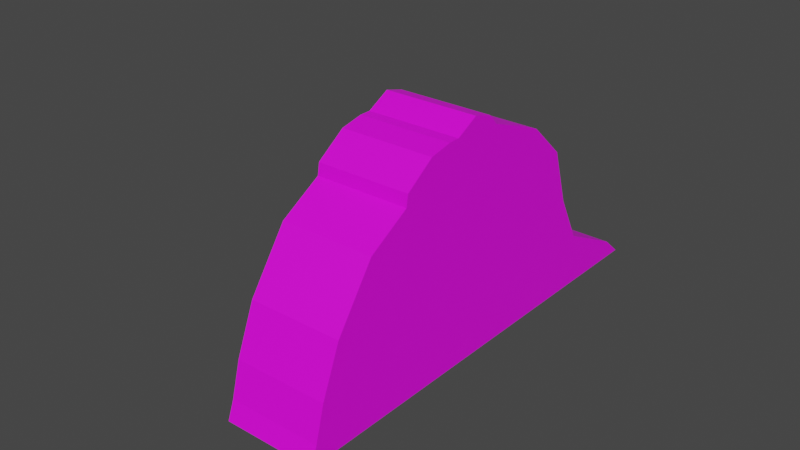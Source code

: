 # Source: Stone.blend  (saved by Blender 3.6.11; exported with 4.5.12 LTS)
import bpy
from mathutils import Matrix  # noqa: F401  (used for matrix-valued properties, if any)

bpy.ops.wm.read_factory_settings(use_empty=True)
scene = bpy.context.scene
scene.name = 'Scene'

# ---- collections
col_collection = bpy.data.collections.new('Collection'); scene.collection.children.link(col_collection)

# ---- images (referenced by path relative to the original .blend; pixels are not part of the script)
import os
ASSET_DIR = os.environ.get("B2B_ASSET_DIR", "")  # directory of the original .blend (textures are referenced by path, not embedded)
HERE = os.path.dirname(os.path.abspath(__file__))  # packed textures are extracted next to this script under _unpacked/

def load_image(name, relpath, width, height, colorspace="sRGB"):
    """Load a texture the original file referenced (path relative to the .blend, or extracted next to this script)."""
    p = next((c for c in (os.path.join(HERE, relpath), os.path.join(ASSET_DIR, relpath)) if relpath and os.path.exists(c)), "")
    if p:
        img = bpy.data.images.load(p, check_existing=True)
        img.name = name
    else:  # same state as the original file: an image datablock whose file is absent (Cycles renders it pink)
        img = bpy.data.images.new(name, width, height)
        img.source = "FILE"
        img.filepath = "//" + (relpath or name)
    img.colorspace_settings.name = colorspace
    return img
img_texture_palette_png = load_image('Texture_Palette.png', 'Texture_Palette.png', 1024, 1024, 'sRGB')

# ---- materials (node trees are filled in below, after node groups)
mat_material_001 = bpy.data.materials.new('Material.001')
mat_material_001.use_transparent_shadow = False

# ---- material node trees
mat_material_001.use_nodes = True; mat_material_001.node_tree.nodes.clear()
_N = mat_material_001.node_tree.nodes; _L = mat_material_001.node_tree.links
n0 = _N.new('ShaderNodeBsdfPrincipled'); n0.name = 'Principled BSDF'; n0.location = (10, 300)
n0.distribution = 'GGX'
n0.subsurface_method = 'RANDOM_WALK_SKIN'
n0.inputs[3].default_value = 1.45
n0.inputs[27].default_value = (0.0, 0.0, 0.0, 1.0)
n0.inputs[28].default_value = 1.0
n1 = _N.new('ShaderNodeOutputMaterial'); n1.name = 'Material Output'; n1.location = (300, 300)
n2 = _N.new('ShaderNodeTexImage'); n2.name = 'Image Texture'; n2.location = (-326, -2)
n2.image = img_texture_palette_png
_L.new(n0.outputs[0], n1.inputs[0])
_L.new(n2.outputs[0], n0.inputs[0])
n1.is_active_output = True

# ---- world
world_world = bpy.data.worlds.new('World'); scene.world = world_world
world_world.use_nodes = True; world_world.node_tree.nodes.clear()
_N = world_world.node_tree.nodes; _L = world_world.node_tree.links
n0 = _N.new('ShaderNodeOutputWorld'); n0.name = 'World Output'; n0.location = (300, 300)
n1 = _N.new('ShaderNodeBackground'); n1.name = 'Background'; n1.location = (10, 300)
n1.inputs[0].default_value = (0.05088, 0.05088, 0.05088, 1.0)
_L.new(n1.outputs[0], n0.inputs[0])
n0.is_active_output = True
world_world.color = (0.05088, 0.05088, 0.05088)
world_world.use_sun_shadow = False
world_world.sun_shadow_jitter_overblur = 0.0

# ---- meshes
me_cylinder = bpy.data.meshes.new('Cylinder')
me_cylinder.from_pydata([(-0.1291, 0.185, -0.25), (-0.1291, 0.185, 0.25), (8.136e-05, 0.2308, -0.25), (8.136e-05, 0.2308, 0.25), (0.09845, 0.1872, -0.25), (0.09845, 0.1872, 0.25), (0.1429, 0.1209, -0.25), (0.1429, 0.1209, 0.25), (0.3575, 0.001673, -0.25), (0.3575, 0.001673, 0.25), (0.4479, -0.05509, -0.25), (0.4479, -0.05509, 0.25), (0.6152, -0.2688, -0.25), (0.6152, -0.2688, 0.25), (0.6607, -0.5773, -0.25), (0.6607, -0.5773, 0.25), (0.7508, -0.8478, -0.25), (0.7508, -0.8478, 0.25), (1.086, -1.087, -0.25), (1.086, -1.087, 0.25), (1.18, -1.2, -0.25), (1.18, -1.2, 0.25), (-1.257, -0.8138, -0.25), (-1.257, -0.8138, 0.25), (-1.207, -0.7239, -0.25), (-1.207, -0.7239, 0.25), (-1.13, -0.5499, -0.25), (-1.13, -0.5499, 0.25), (-0.9908, -0.3157, -0.25), (-0.9908, -0.3157, 0.25), (-0.7412, -0.05397, -0.25), (-0.7412, -0.05397, 0.25), (-0.5015, 0.04272, -0.25), (-0.5015, 0.04272, 0.25), (-0.482, 0.1022, -0.25), (-0.482, 0.1022, 0.25), (-0.3113, 0.1873, -0.25), (-0.3113, 0.1873, 0.25), (-0.1894, 0.1937, -0.25), (-0.1894, 0.1937, 0.25), (-0.2405, -0.9765, -0.7184), (-0.06525, -1.004, -0.7184), (-0.2405, -0.9765, -0.2467), (-0.1426, -0.3586, -0.2467), (-0.06525, -1.004, -0.2467), (0.03261, -0.3864, -0.2467)], [], [(0, 1, 3, 2), (2, 3, 5, 4), (4, 5, 7, 6), (6, 7, 9, 8), (8, 9, 11, 10), (10, 11, 13, 12), (12, 13, 15, 14), (14, 15, 17, 16), (16, 17, 19, 18), (18, 19, 21, 20), (20, 21, 23, 22), (22, 23, 25, 24), (24, 25, 27, 26), (26, 27, 29, 28), (28, 29, 31, 30), (30, 31, 33, 32), (32, 33, 35, 34), (34, 35, 37, 36), (3, 1, 39, 37, 35, 33, 31, 29, 27, 25, 23, 21, 19, 17, 15, 13, 11, 9, 7, 5), (36, 37, 39, 38), (38, 39, 1, 0), (0, 2, 4, 6, 8, 10, 12, 14, 16, 18, 20, 22, 24, 26, 28, 30, 32, 34, 36, 38), (40, 43, 45, 41), (44, 45, 43, 42), (40, 42, 43), (41, 44, 42, 40), (44, 41, 45)])
_uv = me_cylinder.uv_layers.new(name='UVMap')
_uv.uv.foreach_set('vector', [0.1602, 0.6847, 0.1602, 0.6847, 0.1602, 0.6847, 0.1602, 0.6847, 0.1602, 0.6847, 0.1602, 0.6847, 0.1602, 0.6847, 0.1602, 0.6847, 0.1602, 0.6847, 0.1602, 0.6847, 0.1602, 0.6847, 0.1602, 0.6847, 0.1602, 0.6847, 0.1602, 0.6847, 0.1602, 0.6847, 0.1602, 0.6847, 0.1602, 0.6847, 0.1602, 0.6847, 0.1602, 0.6847, 0.1602, 0.6847, 0.1602, 0.6847, 0.1602, 0.6847, 0.1602, 0.6847, 0.1602, 0.6847, 0.1602, 0.6847, 0.1602, 0.6847, 0.1602, 0.6847, 0.1602, 0.6847, 0.1602, 0.6847, 0.1602, 0.6847, 0.1602, 0.6847, 0.1602, 0.6847, 0.1602, 0.6847, 0.1602, 0.6847, 0.1602, 0.6847, 0.1602, 0.6847, 0.1602, 0.6847, 0.1602, 0.6847, 0.1602, 0.6847, 0.1602, 0.6847, 0.1602, 0.6847, 0.1602, 0.6847, 0.1602, 0.6847, 0.1602, 0.6847, 0.1602, 0.6847, 0.1602, 0.6847, 0.1602, 0.6847, 0.1602, 0.6847, 0.1602, 0.6847, 0.1602, 0.6847, 0.1602, 0.6847, 0.1602, 0.6847, 0.1602, 0.6847, 0.1602, 0.6847, 0.1602, 0.6847, 0.1602, 0.6847, 0.1602, 0.6847, 0.1602, 0.6847, 0.1602, 0.6847, 0.1602, 0.6847, 0.1602, 0.6847, 0.1602, 0.6847, 0.1602, 0.6847, 0.1602, 0.6847, 0.1602, 0.6847, 0.1602, 0.6847, 0.1602, 0.6847, 0.1602, 0.6847, 0.1602, 0.6847, 0.1602, 0.6847, 0.1602, 0.6847, 0.1602, 0.6847, 0.457, 0.918, 0.457, 0.918, 0.457, 0.918, 0.457, 0.918, 0.457, 0.918, 0.457, 0.918, 0.457, 0.918, 0.457, 0.918, 0.457, 0.918, 0.457, 0.918, 0.457, 0.918, 0.457, 0.918, 0.457, 0.918, 0.457, 0.918, 0.457, 0.918, 0.457, 0.918, 0.457, 0.918, 0.457, 0.918, 0.457, 0.918, 0.457, 0.918, 0.1602, 0.6847, 0.1602, 0.6847, 0.1602, 0.6847, 0.1602, 0.6847, 0.1602, 0.6847, 0.1602, 0.6847, 0.1602, 0.6847, 0.1602, 0.6847, 0.1602, 0.6847, 0.1602, 0.6847, 0.1602, 0.6847, 0.1602, 0.6847, 0.1602, 0.6847, 0.1602, 0.6847, 0.1602, 0.6847, 0.1602, 0.6847, 0.1602, 0.6847, 0.1602, 0.6847, 0.1602, 0.6847, 0.1602, 0.6847, 0.1602, 0.6847, 0.1602, 0.6847, 0.1602, 0.6847, 0.1602, 0.6847, 0.1602, 0.6847, 0.1602, 0.6847, 0.1602, 0.6847, 0.1602, 0.6847, 0.1602, 0.6847, 0.1602, 0.6847, 0.1602, 0.6847, 0.1602, 0.6847, 0.1602, 0.6847, 0.1602, 0.6847, 0.1602, 0.6847, 0.1602, 0.6847, 0.1602, 0.6847, 0.1602, 0.6847, 0.1602, 0.6847, 0.1602, 0.6847, 0.1602, 0.6847, 0.1602, 0.6847, 0.1602, 0.6847, 0.1602, 0.6847, 0.1602, 0.6847, 0.1602, 0.6847])
me_cylinder.materials.append(mat_material_001)
me_cylinder.update()

# ---- objects
ob_cylinder = bpy.data.objects.new('Cylinder', me_cylinder)

# ---- transforms, parenting, visibility, modifiers, constraints
ob_cylinder.location = (0.0, 0.0, 1.0)
ob_cylinder.rotation_euler = (1.571, -0.1571, 1.571)

# ---- collection membership
col_collection.objects.link(ob_cylinder)

# ---- scene / render settings (as saved in the file)
scene.frame_start = 1; scene.frame_end = 250; scene.frame_set(1)
scene.render.engine = 'BLENDER_EEVEE_NEXT'
scene.cycles.sampling_pattern = 'TABULATED_SOBOL'
scene.view_settings.view_transform = 'Filmic'
bpy.context.view_layer.update()

# ---- added for rendering (the .blend has no active camera and no usable light): camera, sun
cam_auto = bpy.data.cameras.new('AutoCamera')
cam_auto.lens = 50.0
cam_auto.sensor_width = 36.0
cam_auto.clip_end = 1000.0
ob_auto_camera = bpy.data.objects.new('AutoCamera', cam_auto)
scene.collection.objects.link(ob_auto_camera)
ob_auto_camera.location = (2.84529, -3.65792, 2.97899)
ob_auto_camera.rotation_euler = (1.09748, -7.21219e-08, 0.694738)
scene.camera = ob_auto_camera
light_auto_sun = bpy.data.lights.new('AutoSun', 'SUN')
light_auto_sun.energy = 3.0
light_auto_sun.angle = 0.0523599
ob_auto_sun = bpy.data.objects.new('AutoSun', light_auto_sun)
scene.collection.objects.link(ob_auto_sun)
ob_auto_sun.rotation_euler = (0.872665, 0.174533, 0.523599)
bpy.context.view_layer.update()

